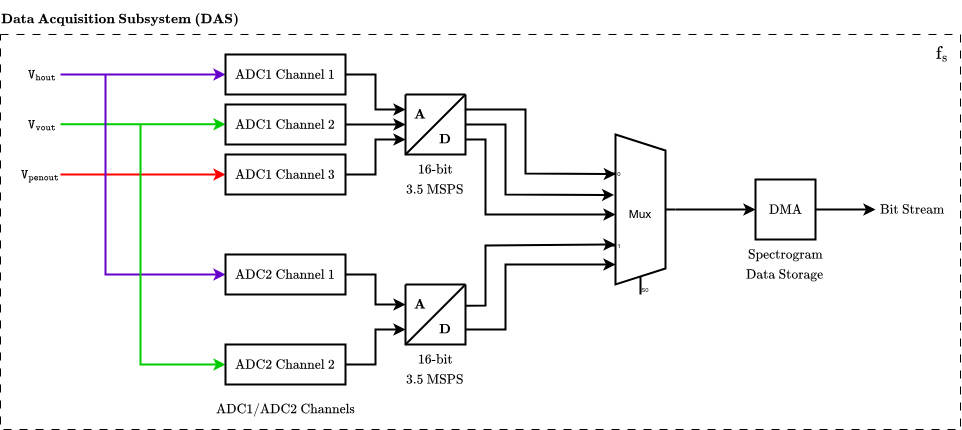

The diagram above was exported from draw.io. Its source (the exported page's mxGraphModel, read from the mxfile embedded in the PNG):
<mxGraphModel dx="1240" dy="737" grid="1" gridSize="5" guides="1" tooltips="1" connect="1" arrows="1" fold="1" page="1" pageScale="1" pageWidth="1169" pageHeight="827" math="1" shadow="0">
  <root>
    <mxCell id="0" />
    <mxCell id="1" parent="0" />
    <mxCell id="IbyKKyjHST-OKWo9qsWy-58" value="" style="rounded=0;whiteSpace=wrap;html=1;dashed=1;dashPattern=8 8;fillColor=none;" vertex="1" parent="1">
      <mxGeometry x="70" y="110" width="960" height="395" as="geometry" />
    </mxCell>
    <mxCell id="IbyKKyjHST-OKWo9qsWy-5" value="" style="group" vertex="1" connectable="0" parent="1">
      <mxGeometry x="475" y="170" width="60" height="60" as="geometry" />
    </mxCell>
    <mxCell id="IbyKKyjHST-OKWo9qsWy-1" value="" style="swimlane;startSize=0;strokeWidth=2;" vertex="1" parent="IbyKKyjHST-OKWo9qsWy-5">
      <mxGeometry width="60" height="60" as="geometry" />
    </mxCell>
    <mxCell id="IbyKKyjHST-OKWo9qsWy-3" value="$$\textbf{A}$$" style="text;html=1;align=center;verticalAlign=middle;whiteSpace=wrap;rounded=0;" vertex="1" parent="IbyKKyjHST-OKWo9qsWy-1">
      <mxGeometry y="10" width="30" height="20" as="geometry" />
    </mxCell>
    <mxCell id="IbyKKyjHST-OKWo9qsWy-4" value="$$\textbf{D}$$" style="text;html=1;align=center;verticalAlign=middle;whiteSpace=wrap;rounded=0;" vertex="1" parent="IbyKKyjHST-OKWo9qsWy-1">
      <mxGeometry x="20" y="30" width="40" height="30" as="geometry" />
    </mxCell>
    <mxCell id="IbyKKyjHST-OKWo9qsWy-2" value="" style="endArrow=none;html=1;rounded=0;entryX=1;entryY=0;entryDx=0;entryDy=0;exitX=0;exitY=1;exitDx=0;exitDy=0;strokeWidth=2;" edge="1" parent="IbyKKyjHST-OKWo9qsWy-5" source="IbyKKyjHST-OKWo9qsWy-1" target="IbyKKyjHST-OKWo9qsWy-1">
      <mxGeometry width="50" height="50" relative="1" as="geometry">
        <mxPoint x="80" y="140" as="sourcePoint" />
        <mxPoint x="130" y="90" as="targetPoint" />
      </mxGeometry>
    </mxCell>
    <mxCell id="IbyKKyjHST-OKWo9qsWy-6" value="" style="group" vertex="1" connectable="0" parent="1">
      <mxGeometry x="475" y="360" width="60" height="60" as="geometry" />
    </mxCell>
    <mxCell id="IbyKKyjHST-OKWo9qsWy-7" value="" style="swimlane;startSize=0;strokeWidth=2;" vertex="1" parent="IbyKKyjHST-OKWo9qsWy-6">
      <mxGeometry width="60" height="60" as="geometry" />
    </mxCell>
    <mxCell id="IbyKKyjHST-OKWo9qsWy-8" value="$$\textbf{A}$$" style="text;html=1;align=center;verticalAlign=middle;whiteSpace=wrap;rounded=0;" vertex="1" parent="IbyKKyjHST-OKWo9qsWy-7">
      <mxGeometry y="10" width="30" height="20" as="geometry" />
    </mxCell>
    <mxCell id="IbyKKyjHST-OKWo9qsWy-9" value="$$\textbf{D}$$" style="text;html=1;align=center;verticalAlign=middle;whiteSpace=wrap;rounded=0;" vertex="1" parent="IbyKKyjHST-OKWo9qsWy-7">
      <mxGeometry x="20" y="30" width="40" height="30" as="geometry" />
    </mxCell>
    <mxCell id="IbyKKyjHST-OKWo9qsWy-10" value="" style="endArrow=none;html=1;rounded=0;entryX=1;entryY=0;entryDx=0;entryDy=0;exitX=0;exitY=1;exitDx=0;exitDy=0;strokeWidth=2;" edge="1" parent="IbyKKyjHST-OKWo9qsWy-6" source="IbyKKyjHST-OKWo9qsWy-7" target="IbyKKyjHST-OKWo9qsWy-7">
      <mxGeometry width="50" height="50" relative="1" as="geometry">
        <mxPoint x="80" y="140" as="sourcePoint" />
        <mxPoint x="130" y="90" as="targetPoint" />
      </mxGeometry>
    </mxCell>
    <mxCell id="IbyKKyjHST-OKWo9qsWy-19" value="" style="endArrow=classic;html=1;rounded=0;entryX=0;entryY=1;entryDx=0;entryDy=0;strokeWidth=2;exitX=1;exitY=0.5;exitDx=0;exitDy=0;" edge="1" parent="1" source="IbyKKyjHST-OKWo9qsWy-31" target="IbyKKyjHST-OKWo9qsWy-3">
      <mxGeometry width="50" height="50" relative="1" as="geometry">
        <mxPoint x="395.35000000000014" y="200.44000000000005" as="sourcePoint" />
        <mxPoint x="425" y="180" as="targetPoint" />
      </mxGeometry>
    </mxCell>
    <mxCell id="IbyKKyjHST-OKWo9qsWy-20" value="" style="endArrow=classic;html=1;rounded=0;entryX=0;entryY=0.5;entryDx=0;entryDy=0;strokeWidth=2;exitX=1;exitY=0.5;exitDx=0;exitDy=0;" edge="1" parent="1" source="IbyKKyjHST-OKWo9qsWy-39" target="IbyKKyjHST-OKWo9qsWy-8">
      <mxGeometry width="50" height="50" relative="1" as="geometry">
        <mxPoint x="425" y="390" as="sourcePoint" />
        <mxPoint x="475" y="389.58" as="targetPoint" />
        <Array as="points">
          <mxPoint x="445" y="350" />
          <mxPoint x="445" y="380" />
        </Array>
      </mxGeometry>
    </mxCell>
    <mxCell id="IbyKKyjHST-OKWo9qsWy-21" value="" style="endArrow=classic;html=1;rounded=0;entryX=0.148;entryY=0.248;entryDx=0;entryDy=0;strokeWidth=2;exitX=1;exitY=0.25;exitDx=0;exitDy=0;entryPerimeter=0;" edge="1" parent="1" source="IbyKKyjHST-OKWo9qsWy-1" target="IbyKKyjHST-OKWo9qsWy-45">
      <mxGeometry width="50" height="50" relative="1" as="geometry">
        <mxPoint x="595" y="330" as="sourcePoint" />
        <mxPoint x="675" y="290" as="targetPoint" />
        <Array as="points">
          <mxPoint x="595" y="185" />
          <mxPoint x="595" y="249" />
        </Array>
      </mxGeometry>
    </mxCell>
    <mxCell id="IbyKKyjHST-OKWo9qsWy-26" value="" style="endArrow=classic;html=1;rounded=0;strokeWidth=2;strokeColor=#6600CC;" edge="1" parent="1" target="IbyKKyjHST-OKWo9qsWy-30">
      <mxGeometry width="50" height="50" relative="1" as="geometry">
        <mxPoint x="130" y="150" as="sourcePoint" />
        <mxPoint x="295" y="150" as="targetPoint" />
      </mxGeometry>
    </mxCell>
    <mxCell id="IbyKKyjHST-OKWo9qsWy-27" value="" style="endArrow=classic;html=1;rounded=0;strokeWidth=2;strokeColor=#00CC00;" edge="1" parent="1">
      <mxGeometry width="50" height="50" relative="1" as="geometry">
        <mxPoint x="130" y="199.86" as="sourcePoint" />
        <mxPoint x="295" y="199.86" as="targetPoint" />
      </mxGeometry>
    </mxCell>
    <mxCell id="IbyKKyjHST-OKWo9qsWy-28" value="" style="endArrow=classic;html=1;rounded=0;strokeWidth=2;strokeColor=#FF0000;" edge="1" parent="1">
      <mxGeometry width="50" height="50" relative="1" as="geometry">
        <mxPoint x="130" y="250" as="sourcePoint" />
        <mxPoint x="295" y="250" as="targetPoint" />
      </mxGeometry>
    </mxCell>
    <mxCell id="IbyKKyjHST-OKWo9qsWy-30" value="$$\text{ADC1 Channel 1}$$" style="rounded=0;whiteSpace=wrap;html=1;strokeWidth=2;" vertex="1" parent="1">
      <mxGeometry x="295" y="130" width="120" height="40" as="geometry" />
    </mxCell>
    <mxCell id="IbyKKyjHST-OKWo9qsWy-31" value="$$\text{ADC1 Channel 2}$$" style="rounded=0;whiteSpace=wrap;html=1;strokeWidth=2;" vertex="1" parent="1">
      <mxGeometry x="295" y="180" width="120" height="40" as="geometry" />
    </mxCell>
    <mxCell id="IbyKKyjHST-OKWo9qsWy-32" value="$$\text{ADC1 Channel 3}$$" style="rounded=0;whiteSpace=wrap;html=1;strokeWidth=2;" vertex="1" parent="1">
      <mxGeometry x="295" y="230" width="120" height="40" as="geometry" />
    </mxCell>
    <mxCell id="IbyKKyjHST-OKWo9qsWy-36" value="" style="endArrow=classic;html=1;rounded=0;exitX=1;exitY=0.5;exitDx=0;exitDy=0;entryX=0;entryY=0.25;entryDx=0;entryDy=0;strokeWidth=2;" edge="1" parent="1" source="IbyKKyjHST-OKWo9qsWy-30" target="IbyKKyjHST-OKWo9qsWy-1">
      <mxGeometry width="50" height="50" relative="1" as="geometry">
        <mxPoint x="365" y="150" as="sourcePoint" />
        <mxPoint x="415" y="100" as="targetPoint" />
        <Array as="points">
          <mxPoint x="445" y="150" />
          <mxPoint x="445" y="185" />
        </Array>
      </mxGeometry>
    </mxCell>
    <mxCell id="IbyKKyjHST-OKWo9qsWy-37" value="" style="endArrow=classic;html=1;rounded=0;exitX=1;exitY=0.5;exitDx=0;exitDy=0;strokeWidth=2;entryX=0;entryY=0.75;entryDx=0;entryDy=0;" edge="1" parent="1" source="IbyKKyjHST-OKWo9qsWy-32" target="IbyKKyjHST-OKWo9qsWy-1">
      <mxGeometry width="50" height="50" relative="1" as="geometry">
        <mxPoint x="545" y="320" as="sourcePoint" />
        <mxPoint x="505" y="230" as="targetPoint" />
        <Array as="points">
          <mxPoint x="445" y="250" />
          <mxPoint x="445" y="215" />
        </Array>
      </mxGeometry>
    </mxCell>
    <mxCell id="IbyKKyjHST-OKWo9qsWy-38" value="" style="endArrow=classic;html=1;rounded=0;strokeWidth=2;strokeColor=#6600CC;" edge="1" parent="1">
      <mxGeometry width="50" height="50" relative="1" as="geometry">
        <mxPoint x="175" y="150" as="sourcePoint" />
        <mxPoint x="295" y="350" as="targetPoint" />
        <Array as="points">
          <mxPoint x="175" y="350" />
        </Array>
      </mxGeometry>
    </mxCell>
    <mxCell id="IbyKKyjHST-OKWo9qsWy-39" value="$$\text{ADC2 Channel 1}$$" style="rounded=0;whiteSpace=wrap;html=1;strokeWidth=2;" vertex="1" parent="1">
      <mxGeometry x="295" y="330" width="120" height="40" as="geometry" />
    </mxCell>
    <mxCell id="IbyKKyjHST-OKWo9qsWy-40" value="" style="endArrow=classic;html=1;rounded=0;entryX=0;entryY=0.75;entryDx=0;entryDy=0;strokeWidth=2;exitX=1;exitY=0.5;exitDx=0;exitDy=0;" edge="1" parent="1" source="IbyKKyjHST-OKWo9qsWy-42" target="IbyKKyjHST-OKWo9qsWy-7">
      <mxGeometry width="50" height="50" relative="1" as="geometry">
        <mxPoint x="425" y="450" as="sourcePoint" />
        <mxPoint x="475" y="449.5799999999999" as="targetPoint" />
        <Array as="points">
          <mxPoint x="445" y="440" />
          <mxPoint x="445" y="405" />
        </Array>
      </mxGeometry>
    </mxCell>
    <mxCell id="IbyKKyjHST-OKWo9qsWy-41" value="" style="endArrow=classic;html=1;rounded=0;strokeWidth=2;strokeColor=#00CC00;" edge="1" parent="1" target="IbyKKyjHST-OKWo9qsWy-42">
      <mxGeometry width="50" height="50" relative="1" as="geometry">
        <mxPoint x="210" y="200" as="sourcePoint" />
        <mxPoint x="295" y="440" as="targetPoint" />
        <Array as="points">
          <mxPoint x="210" y="440" />
        </Array>
      </mxGeometry>
    </mxCell>
    <mxCell id="IbyKKyjHST-OKWo9qsWy-42" value="$$\text{ADC2 Channel 2}$$" style="rounded=0;whiteSpace=wrap;html=1;strokeWidth=2;" vertex="1" parent="1">
      <mxGeometry x="295" y="420" width="120" height="40" as="geometry" />
    </mxCell>
    <mxCell id="IbyKKyjHST-OKWo9qsWy-43" value="$$\text{DMA}$$" style="whiteSpace=wrap;html=1;aspect=fixed;strokeWidth=2;" vertex="1" parent="1">
      <mxGeometry x="825" y="255" width="60" height="60" as="geometry" />
    </mxCell>
    <mxCell id="IbyKKyjHST-OKWo9qsWy-44" value="" style="endArrow=classic;html=1;rounded=0;strokeWidth=2;" edge="1" parent="1" source="IbyKKyjHST-OKWo9qsWy-43">
      <mxGeometry width="50" height="50" relative="1" as="geometry">
        <mxPoint x="885" y="279.58" as="sourcePoint" />
        <mxPoint x="945" y="285" as="targetPoint" />
      </mxGeometry>
    </mxCell>
    <mxCell id="IbyKKyjHST-OKWo9qsWy-45" value="Mux" style="shadow=0;dashed=0;align=center;html=1;strokeWidth=2;shape=mxgraph.electrical.abstract.mux2;whiteSpace=wrap;" vertex="1" parent="1">
      <mxGeometry x="675" y="210" width="70" height="160" as="geometry" />
    </mxCell>
    <mxCell id="IbyKKyjHST-OKWo9qsWy-46" value="" style="endArrow=classic;html=1;rounded=0;exitX=1;exitY=0;exitDx=0;exitDy=0;entryX=0.124;entryY=0.378;entryDx=0;entryDy=0;entryPerimeter=0;strokeWidth=2;" edge="1" parent="1" source="IbyKKyjHST-OKWo9qsWy-4" target="IbyKKyjHST-OKWo9qsWy-45">
      <mxGeometry width="50" height="50" relative="1" as="geometry">
        <mxPoint x="545" y="400" as="sourcePoint" />
        <mxPoint x="595" y="350" as="targetPoint" />
        <Array as="points">
          <mxPoint x="575" y="200" />
          <mxPoint x="575" y="270" />
        </Array>
      </mxGeometry>
    </mxCell>
    <mxCell id="IbyKKyjHST-OKWo9qsWy-47" value="" style="endArrow=classic;html=1;rounded=0;entryX=0.143;entryY=0.5;entryDx=0;entryDy=0;entryPerimeter=0;exitX=1;exitY=0.5;exitDx=0;exitDy=0;strokeWidth=2;" edge="1" parent="1" source="IbyKKyjHST-OKWo9qsWy-4" target="IbyKKyjHST-OKWo9qsWy-45">
      <mxGeometry width="50" height="50" relative="1" as="geometry">
        <mxPoint x="545" y="400" as="sourcePoint" />
        <mxPoint x="595" y="350" as="targetPoint" />
        <Array as="points">
          <mxPoint x="555" y="215" />
          <mxPoint x="555" y="290" />
        </Array>
      </mxGeometry>
    </mxCell>
    <mxCell id="IbyKKyjHST-OKWo9qsWy-48" value="" style="endArrow=classic;html=1;rounded=0;exitX=1.006;exitY=0.356;exitDx=0;exitDy=0;exitPerimeter=0;strokeWidth=2;" edge="1" parent="1" source="IbyKKyjHST-OKWo9qsWy-7">
      <mxGeometry width="50" height="50" relative="1" as="geometry">
        <mxPoint x="545" y="400" as="sourcePoint" />
        <mxPoint x="685" y="320" as="targetPoint" />
        <Array as="points">
          <mxPoint x="555" y="381" />
          <mxPoint x="555" y="321" />
        </Array>
      </mxGeometry>
    </mxCell>
    <mxCell id="IbyKKyjHST-OKWo9qsWy-49" value="" style="endArrow=classic;html=1;rounded=0;exitX=1;exitY=0.5;exitDx=0;exitDy=0;entryX=0.143;entryY=0.813;entryDx=0;entryDy=0;entryPerimeter=0;strokeWidth=2;" edge="1" parent="1" source="IbyKKyjHST-OKWo9qsWy-9" target="IbyKKyjHST-OKWo9qsWy-45">
      <mxGeometry width="50" height="50" relative="1" as="geometry">
        <mxPoint x="545" y="400" as="sourcePoint" />
        <mxPoint x="595" y="350" as="targetPoint" />
        <Array as="points">
          <mxPoint x="575" y="405" />
          <mxPoint x="575" y="340" />
        </Array>
      </mxGeometry>
    </mxCell>
    <mxCell id="IbyKKyjHST-OKWo9qsWy-50" value="" style="endArrow=classic;html=1;rounded=0;exitX=1;exitY=0.5;exitDx=0;exitDy=-5;exitPerimeter=0;entryX=0;entryY=0.5;entryDx=0;entryDy=0;strokeWidth=2;" edge="1" parent="1" source="IbyKKyjHST-OKWo9qsWy-45" target="IbyKKyjHST-OKWo9qsWy-43">
      <mxGeometry width="50" height="50" relative="1" as="geometry">
        <mxPoint x="745" y="280" as="sourcePoint" />
        <mxPoint x="795" y="230" as="targetPoint" />
      </mxGeometry>
    </mxCell>
    <mxCell id="IbyKKyjHST-OKWo9qsWy-51" value="$$\texttt{V}_\texttt{hout}$$" style="text;html=1;align=center;verticalAlign=middle;whiteSpace=wrap;rounded=0;" vertex="1" parent="1">
      <mxGeometry x="95" y="135" width="35" height="30" as="geometry" />
    </mxCell>
    <mxCell id="IbyKKyjHST-OKWo9qsWy-52" value="$$\texttt{V}_\texttt{vout}$$" style="text;html=1;align=center;verticalAlign=middle;whiteSpace=wrap;rounded=0;" vertex="1" parent="1">
      <mxGeometry x="95" y="185" width="35" height="30" as="geometry" />
    </mxCell>
    <mxCell id="IbyKKyjHST-OKWo9qsWy-55" value="$$\texttt{V}_\texttt{penout}$$" style="text;html=1;align=center;verticalAlign=middle;whiteSpace=wrap;rounded=0;" vertex="1" parent="1">
      <mxGeometry x="90" y="235" width="40" height="30" as="geometry" />
    </mxCell>
    <mxCell id="IbyKKyjHST-OKWo9qsWy-57" value="$$\text{Bit Stream}$$" style="text;html=1;align=center;verticalAlign=middle;whiteSpace=wrap;rounded=0;" vertex="1" parent="1">
      <mxGeometry x="945" y="270" width="75" height="30" as="geometry" />
    </mxCell>
    <mxCell id="IbyKKyjHST-OKWo9qsWy-59" value="$$\textbf{Data Acquisition Subsystem (DAS)}$$" style="text;html=1;align=center;verticalAlign=middle;whiteSpace=wrap;rounded=0;" vertex="1" parent="1">
      <mxGeometry x="70" y="80" width="240" height="30" as="geometry" />
    </mxCell>
    <mxCell id="IbyKKyjHST-OKWo9qsWy-60" value="$$\text{16-bit}$$" style="text;html=1;align=center;verticalAlign=middle;whiteSpace=wrap;rounded=0;" vertex="1" parent="1">
      <mxGeometry x="475" y="230" width="60" height="30" as="geometry" />
    </mxCell>
    <mxCell id="IbyKKyjHST-OKWo9qsWy-61" value="$$\text{16-bit}$$" style="text;html=1;align=center;verticalAlign=middle;whiteSpace=wrap;rounded=0;" vertex="1" parent="1">
      <mxGeometry x="475" y="420" width="60" height="30" as="geometry" />
    </mxCell>
    <mxCell id="IbyKKyjHST-OKWo9qsWy-62" value="&lt;font style=&quot;font-size: 14px;&quot;&gt;$$\text{f}_\text{s}$$&lt;/font&gt;" style="text;html=1;align=center;verticalAlign=middle;whiteSpace=wrap;rounded=0;" vertex="1" parent="1">
      <mxGeometry x="1000" y="115" width="25" height="30" as="geometry" />
    </mxCell>
    <mxCell id="IbyKKyjHST-OKWo9qsWy-64" value="$$\text{3.5 MSPS}$$" style="text;html=1;align=center;verticalAlign=middle;whiteSpace=wrap;rounded=0;" vertex="1" parent="1">
      <mxGeometry x="475" y="250" width="60" height="30" as="geometry" />
    </mxCell>
    <mxCell id="IbyKKyjHST-OKWo9qsWy-65" value="$$\text{3.5 MSPS}$$" style="text;html=1;align=center;verticalAlign=middle;whiteSpace=wrap;rounded=0;" vertex="1" parent="1">
      <mxGeometry x="475" y="440" width="60" height="30" as="geometry" />
    </mxCell>
    <mxCell id="IbyKKyjHST-OKWo9qsWy-66" value="$$\text{ADC1/ADC2 Channels}$$" style="text;html=1;align=center;verticalAlign=middle;whiteSpace=wrap;rounded=0;" vertex="1" parent="1">
      <mxGeometry x="325" y="470" width="60" height="30" as="geometry" />
    </mxCell>
    <mxCell id="IbyKKyjHST-OKWo9qsWy-67" value="$$\text{Spectrogram}$$" style="text;html=1;align=center;verticalAlign=middle;whiteSpace=wrap;rounded=0;" vertex="1" parent="1">
      <mxGeometry x="825" y="315" width="60" height="30" as="geometry" />
    </mxCell>
    <mxCell id="IbyKKyjHST-OKWo9qsWy-68" value="$$\text{Data Storage}$$" style="text;html=1;align=center;verticalAlign=middle;whiteSpace=wrap;rounded=0;" vertex="1" parent="1">
      <mxGeometry x="825" y="335" width="60" height="30" as="geometry" />
    </mxCell>
  </root>
</mxGraphModel>